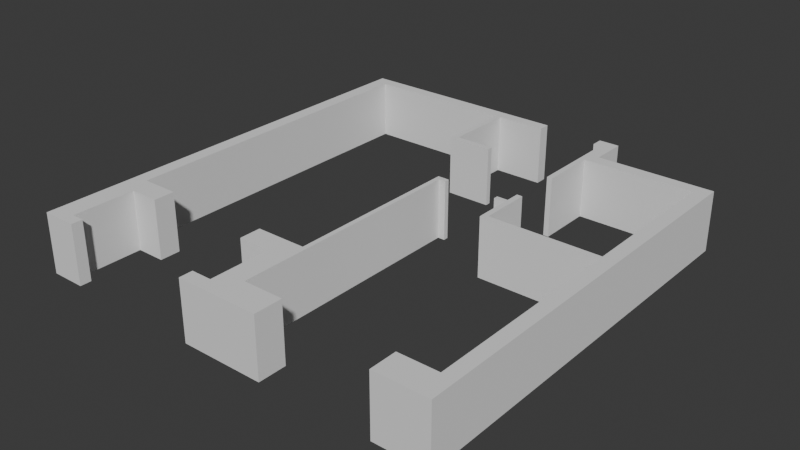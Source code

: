 # Source: shemakv.blend  (saved by Blender 4.2.66; exported with 4.5.12 LTS)
import bpy
from mathutils import Matrix  # noqa: F401  (used for matrix-valued properties, if any)

bpy.ops.wm.read_factory_settings(use_empty=True)
scene = bpy.context.scene
scene.name = 'Scene'

# ---- collections
col_collection = bpy.data.collections.new('Collection'); scene.collection.children.link(col_collection)

# ---- world
world_world = bpy.data.worlds.new('World'); scene.world = world_world
world_world.use_nodes = True; world_world.node_tree.nodes.clear()
_N = world_world.node_tree.nodes; _L = world_world.node_tree.links
n0 = _N.new('ShaderNodeOutputWorld'); n0.name = 'World Output'; n0.location = (300, 300)
n1 = _N.new('ShaderNodeBackground'); n1.name = 'Background'; n1.location = (10, 300)
n1.inputs[0].default_value = (0.05088, 0.05088, 0.05088, 1.0)
_L.new(n1.outputs[0], n0.inputs[0])
n0.is_active_output = True
world_world.color = (0.05088, 0.05088, 0.05088)
world_world.sun_shadow_jitter_overblur = 0.0

# ---- meshes
me_cube_001 = bpy.data.meshes.new('Cube.001')
me_cube_001.from_pydata([(-1.0, -6.181, -1.0), (-1.0, -6.181, 1.0), (1.0, -6.181, -1.0), (1.0, -6.181, 1.0), (-1.0, 5.689, -1.0), (-1.0, 5.689, 1.0), (1.0, 5.689, -1.0), (1.0, 5.689, 1.0), (-1.0, -5.877, -1.0), (1.0, -5.877, -1.0), (1.0, -5.877, 1.0), (-1.0, -5.877, 1.0), (3.942, -6.181, -1.0), (3.942, -6.181, 1.0), (3.942, -5.877, -1.0), (3.942, -5.877, 1.0), (-1.0, -4.173, -1.0), (1.0, -4.173, -1.0), (1.0, -4.173, 1.0), (-1.0, -4.173, 1.0), (-1.0, -3.602, -1.0), (1.0, -3.602, -1.0), (1.0, -3.602, 1.0), (-1.0, -3.602, 1.0), (6.32, -4.173, -1.0), (6.32, -4.173, 1.0), (6.32, -3.602, -1.0), (6.32, -3.602, 1.0), (2.127, -5.877, -1.0), (2.127, -5.877, 1.0), (2.127, -4.173, -1.0), (2.127, -4.173, 1.0), (-1.0, 5.37, -1.0), (1.0, 5.37, -1.0), (1.0, 5.37, 1.0), (-1.0, 5.37, 1.0), (28.2, 5.689, -1.0), (30.2, 5.689, -1.0), (30.2, 5.689, 1.0), (30.2, 5.37, -1.0), (30.2, 5.37, 1.0), (22.35, 5.689, 1.0), (22.35, 5.37, -1.0), (22.35, 5.37, 1.0), (23.09, 5.689, 1.0), (23.09, 5.37, -1.0), (23.09, 5.37, 1.0), (22.35, 3.313, -1.0), (22.35, 3.313, 1.0), (23.09, 3.313, -1.0), (23.09, 3.313, 1.0), (22.35, 3.46, -1.0), (22.35, 3.46, 1.0), (23.09, 3.46, 1.0), (23.09, 3.46, -1.0), (28.78, 3.313, -1.0), (28.78, 3.313, 1.0), (28.78, 3.46, 1.0), (28.78, 3.46, -1.0)], [], [(8, 9, 2, 0), (6, 7, 41, 44, 38, 37), (2, 3, 1, 0), (8, 0, 1, 11), (4, 5, 7, 6), (34, 7, 5, 35), (3, 10, 11, 1), (16, 8, 11, 19), (3, 2, 12, 13), (16, 17, 9, 8), (12, 14, 15, 13), (2, 9, 14, 12), (9, 10, 15, 14), (10, 3, 13, 15), (20, 21, 17, 16), (20, 16, 19, 23), (10, 18, 19, 11), (17, 18, 31, 30), (32, 20, 23, 35), (32, 33, 21, 20), (18, 22, 23, 19), (17, 21, 26, 24), (24, 26, 27, 25), (18, 17, 24, 25), (22, 18, 25, 27), (21, 22, 27, 26), (28, 30, 31, 29), (10, 9, 28, 29), (9, 17, 30, 28), (18, 10, 29, 31), (4, 6, 33, 32), (4, 32, 35, 5), (22, 34, 35, 23), (21, 33, 34, 22), (39, 37, 38, 40), (6, 4, 36, 37), (33, 6, 37, 39, 45, 42), (46, 45, 39, 40), (44, 46, 40, 38), (7, 34, 43, 41), (34, 33, 42, 43), (41, 43, 46, 44), (52, 51, 47, 48), (48, 47, 49, 50), (53, 52, 48, 50), (53, 50, 56, 57), (51, 54, 49, 47), (42, 45, 54, 51), (45, 46, 53, 54), (46, 43, 52, 53), (43, 42, 51, 52), (58, 57, 56, 55), (54, 53, 57, 58), (49, 54, 58, 55), (50, 49, 55, 56)])
_uv = me_cube_001.uv_layers.new(name='UVMap')
_uv.uv.foreach_set('vector', [0.375, 0.9808, 0.375, 0.7436, 0.375, 0.75, 0.375, 1.0, 0.375, 0.5, 0.625, 0.5, 0.625, 0.5, 0.625, 0.5, 0.625, 0.5, 0.375, 0.5, 0.375, 0.75, 0.625, 0.75, 0.625, 1.0, 0.375, 1.0, 0.375, 0.9808, 0.375, 1.0, 0.625, 1.0, 0.625, 0.9808, 0.375, 0.25, 0.625, 0.25, 0.625, 0.5, 0.375, 0.5, 0.625, 0.5067, 0.625, 0.5, 0.625, 0.25, 0.625, 0.2702, 0.625, 0.75, 0.625, 0.7436, 0.625, 0.9808, 0.625, 1.0, 0.375, 0.8731, 0.375, 0.9808, 0.625, 0.9808, 0.625, 0.8731, 0.625, 0.75, 0.375, 0.75, 0.375, 0.75, 0.625, 0.75, 0.375, 0.8731, 0.375, 0.7077, 0.375, 0.7436, 0.375, 0.9808, 0.375, 0.75, 0.375, 0.7436, 0.625, 0.7436, 0.625, 0.75, 0.375, 0.75, 0.375, 0.7436, 0.375, 0.7436, 0.375, 0.75, 0.375, 0.7436, 0.625, 0.7436, 0.625, 0.7436, 0.375, 0.7436, 0.625, 0.7436, 0.625, 0.75, 0.625, 0.75, 0.625, 0.7436, 0.375, 0.837, 0.375, 0.6957, 0.375, 0.7077, 0.375, 0.8731, 0.375, 0.837, 0.375, 0.8731, 0.625, 0.8731, 0.625, 0.837, 0.625, 0.7436, 0.625, 0.7077, 0.625, 0.8731, 0.625, 0.9808, 0.375, 0.7077, 0.625, 0.7077, 0.625, 0.7077, 0.375, 0.7077, 0.375, 0.2702, 0.375, 0.837, 0.625, 0.837, 0.625, 0.2702, 0.375, 0.2702, 0.375, 0.5067, 0.375, 0.6957, 0.375, 0.837, 0.625, 0.7077, 0.625, 0.6957, 0.625, 0.837, 0.625, 0.8731, 0.375, 0.7077, 0.375, 0.6957, 0.375, 0.6957, 0.375, 0.7077, 0.375, 0.7077, 0.375, 0.6957, 0.625, 0.6957, 0.625, 0.7077, 0.625, 0.7077, 0.375, 0.7077, 0.375, 0.7077, 0.625, 0.7077, 0.625, 0.6957, 0.625, 0.7077, 0.625, 0.7077, 0.625, 0.6957, 0.375, 0.6957, 0.625, 0.6957, 0.625, 0.6957, 0.375, 0.6957, 0.375, 0.7436, 0.375, 0.7077, 0.625, 0.7077, 0.625, 0.7436, 0.625, 0.7436, 0.375, 0.7436, 0.375, 0.7436, 0.625, 0.7436, 0.375, 0.7436, 0.375, 0.7077, 0.375, 0.7077, 0.375, 0.7436, 0.625, 0.7077, 0.625, 0.7436, 0.625, 0.7436, 0.625, 0.7077, 0.375, 0.25, 0.375, 0.5, 0.375, 0.5067, 0.375, 0.2702, 0.375, 0.25, 0.375, 0.2702, 0.625, 0.2702, 0.625, 0.25, 0.625, 0.6957, 0.625, 0.5067, 0.625, 0.2702, 0.625, 0.837, 0.375, 0.6957, 0.375, 0.5067, 0.625, 0.5067, 0.625, 0.6957, 0.375, 0.5067, 0.375, 0.5, 0.625, 0.5, 0.625, 0.5067, 0.375, 0.5, 0.375, 0.25, 0.375, 0.25, 0.375, 0.5, 0.375, 0.5067, 0.375, 0.5, 0.375, 0.5, 0.375, 0.5067, 0.375, 0.5067, 0.375, 0.5067, 0.625, 0.5067, 0.375, 0.5067, 0.375, 0.5067, 0.625, 0.5067, 0.625, 0.5, 0.625, 0.5067, 0.625, 0.5067, 0.625, 0.5, 0.625, 0.5, 0.625, 0.5067, 0.625, 0.5067, 0.625, 0.5, 0.625, 0.5067, 0.375, 0.5067, 0.375, 0.5067, 0.625, 0.5067, 0.625, 0.5, 0.625, 0.5067, 0.625, 0.5067, 0.625, 0.5, 0.625, 0.5067, 0.375, 0.5067, 0.375, 0.5067, 0.625, 0.5067, 0.625, 0.5067, 0.375, 0.5067, 0.375, 0.5067, 0.625, 0.5067, 0.625, 0.5067, 0.625, 0.5067, 0.625, 0.5067, 0.625, 0.5067, 0.625, 0.5067, 0.625, 0.5067, 0.625, 0.5067, 0.625, 0.5067, 0.375, 0.5067, 0.375, 0.5067, 0.375, 0.5067, 0.375, 0.5067, 0.375, 0.5067, 0.375, 0.5067, 0.375, 0.5067, 0.375, 0.5067, 0.375, 0.5067, 0.625, 0.5067, 0.625, 0.5067, 0.375, 0.5067, 0.625, 0.5067, 0.625, 0.5067, 0.625, 0.5067, 0.625, 0.5067, 0.625, 0.5067, 0.375, 0.5067, 0.375, 0.5067, 0.625, 0.5067, 0.375, 0.5067, 0.625, 0.5067, 0.625, 0.5067, 0.375, 0.5067, 0.375, 0.5067, 0.625, 0.5067, 0.625, 0.5067, 0.375, 0.5067, 0.375, 0.5067, 0.375, 0.5067, 0.375, 0.5067, 0.375, 0.5067, 0.625, 0.5067, 0.375, 0.5067, 0.375, 0.5067, 0.625, 0.5067])
me_cube_001.update()
me_cube_002 = bpy.data.meshes.new('Cube.002')
me_cube_002.from_pydata([(-1.0, -6.181, -1.0), (-1.0, -6.181, 1.0), (1.0, -6.181, -1.0), (1.0, -6.181, 1.0), (-1.0, 4.691, -1.0), (-1.0, 4.691, 1.0), (1.0, 4.691, -1.0), (1.0, 4.691, 1.0), (-1.0, -5.44, -1.0), (1.0, -5.44, -1.0), (1.0, -5.44, 1.0), (-1.0, -5.44, 1.0), (-6.523, -6.181, -1.0), (-6.523, -6.181, 1.0), (-6.523, -5.44, -1.0), (-6.523, -5.44, 1.0), (-1.0, 0.164, -1.0), (1.0, 0.164, -1.0), (1.0, 0.164, 1.0), (-1.0, 0.164, 1.0), (-1.0, 0.04147, -1.0), (1.0, 0.04147, -1.0), (1.0, 0.04147, 1.0), (-1.0, 0.04147, 1.0), (-17.54, 0.164, -1.0), (-17.54, 0.164, 1.0), (-17.54, 0.04147, -1.0), (-17.54, 0.04147, 1.0), (-16.75, 0.04147, 1.0), (-16.75, 0.04147, -1.0), (-16.75, 0.164, -1.0), (-16.75, 0.164, 1.0), (-17.54, 1.534, -1.0), (-17.54, 1.534, 1.0), (-16.75, 1.534, -1.0), (-16.75, 1.534, 1.0), (-17.54, 1.15, -1.0), (-16.75, 1.15, -1.0), (-17.54, 1.15, 1.0), (-16.75, 1.15, 1.0), (-16.75, 1.023, -1.0), (-16.75, 1.023, 1.0), (-17.54, 1.023, -1.0), (-17.54, 1.023, 1.0), (-19.13, 1.15, -1.0), (-19.13, 1.15, 1.0), (-19.13, 1.023, -1.0), (-19.13, 1.023, 1.0), (-1.0, 4.344, -1.0), (1.0, 4.344, -1.0), (1.0, 4.344, 1.0), (-1.0, 4.344, 1.0), (-17.55, 4.691, -1.0), (-17.55, 4.691, 1.0), (-17.55, 4.344, -1.0), (-17.55, 4.344, 1.0), (-15.67, 4.344, 1.0), (-15.67, 4.344, -1.0), (-15.67, 4.691, -1.0), (-15.67, 4.691, 1.0), (-17.55, 5.677, -1.0), (-17.55, 5.677, 1.0), (-15.67, 5.677, -1.0), (-15.67, 5.677, 1.0), (-15.67, 5.36, 1.0), (-17.55, 5.36, 1.0), (-15.67, 5.36, -1.0), (-17.55, 5.36, -1.0), (-18.58, 5.677, -1.0), (-18.58, 5.677, 1.0), (-18.58, 5.36, 1.0), (-18.58, 5.36, -1.0), (-16.79, 4.344, 1.0), (-16.79, 4.691, -1.0), (-16.79, 4.344, -1.0), (-16.79, 4.691, 1.0), (-16.79, 5.677, -1.0), (-16.79, 5.677, 1.0), (-16.79, 5.36, -1.0), (-16.79, 5.36, 1.0), (-17.55, 2.839, -1.0), (-17.55, 2.839, 1.0), (-16.79, 2.839, 1.0), (-16.79, 2.839, -1.0), (-1.0, -6.181, 5.96e-08), (1.0, -6.181, 5.96e-08), (-1.0, 4.691, 0.0), (1.0, 4.691, 0.0), (-1.0, -5.44, 5.96e-08), (1.0, -5.44, 5.96e-08), (-6.523, -6.181, 5.96e-08), (-6.523, -5.44, 5.96e-08), (-1.0, 0.164, 5.96e-08), (1.0, 0.164, 5.96e-08), (1.0, 0.04147, 5.96e-08), (-1.0, 0.04147, 5.96e-08), (-17.54, 0.164, 5.96e-08), (-17.54, 0.04147, 5.96e-08), (-16.75, 0.164, 5.96e-08), (-16.75, 0.04147, 0.0), (-17.54, 1.534, 5.96e-08), (-16.75, 1.534, 5.96e-08), (-16.75, 1.15, 5.96e-08), (-17.54, 1.15, 0.0), (-17.54, 1.023, 0.0), (-16.75, 1.023, 5.96e-08), (-19.13, 1.15, 0.0), (-19.13, 1.023, 0.0), (-1.0, 4.344, 0.0), (1.0, 4.344, 0.0), (-17.55, 4.691, 0.0), (-17.55, 4.344, 0.0), (-15.67, 4.691, 0.0), (-15.67, 4.344, 0.0), (-17.55, 5.677, 0.0), (-15.67, 5.677, 0.0), (-17.55, 5.36, 0.0), (-15.67, 5.36, 0.0), (-18.58, 5.677, 0.0), (-18.58, 5.36, 0.0), (-16.79, 5.677, 0.0), (-16.79, 4.344, 0.0), (-17.55, 2.839, 0.0), (-16.79, 2.839, 0.0), (-1.0, -6.181, 0.5), (-1.0, -5.44, 0.5), (1.0, -5.44, 0.5), (-6.523, -6.181, 0.5), (-6.523, -5.44, 0.5), (-1.0, 0.164, 0.5), (1.0, 0.164, 0.5), (1.0, 0.04147, 0.5), (-1.0, 0.04147, 0.5), (-17.54, 0.164, 0.5), (-17.54, 0.04147, 0.5), (-16.75, 0.164, 0.5), (-17.54, 1.534, 0.5), (-16.75, 1.534, 0.5), (-16.75, 1.15, 0.5), (-16.75, 1.023, 0.5), (-1.0, 4.344, 0.5), (1.0, 4.344, 0.5), (-17.55, 4.344, 0.5), (-15.67, 4.691, 0.5), (-15.67, 5.677, 0.5), (-15.67, 5.36, 0.5), (-16.79, 5.677, 0.5), (-17.55, 2.839, 0.5), (1.0, -6.181, 0.5), (-1.0, 4.691, 0.5), (1.0, 4.691, 0.5), (-16.75, 0.04147, 0.5), (-17.54, 1.15, 0.5), (-17.54, 1.023, 0.5), (-19.13, 1.15, 0.5), (-19.13, 1.023, 0.5), (-17.55, 4.691, 0.5), (-15.67, 4.344, 0.5), (-17.55, 5.677, 0.5), (-17.55, 5.36, 0.5), (-18.58, 5.677, 0.5), (-18.58, 5.36, 0.5), (-16.79, 4.344, 0.5), (-16.79, 2.839, 0.5), (1.0, -6.181, -0.5), (-1.0, 4.691, -0.5), (1.0, 4.691, -0.5), (-16.75, 0.04147, -0.5), (-17.54, 1.15, -0.5), (-17.54, 1.023, -0.5), (-19.13, 1.15, -0.5), (-19.13, 1.023, -0.5), (-17.55, 4.691, -0.5), (-15.67, 4.344, -0.5), (-17.55, 5.677, -0.5), (-17.55, 5.36, -0.5), (-18.58, 5.677, -0.5), (-18.58, 5.36, -0.5), (-16.79, 4.344, -0.5), (-16.79, 2.839, -0.5), (-1.0, -6.181, -0.5), (-1.0, -5.44, -0.5), (1.0, -5.44, -0.5), (-6.523, -6.181, -0.5), (-6.523, -5.44, -0.5), (-1.0, 0.164, -0.5), (1.0, 0.164, -0.5), (1.0, 0.04147, -0.5), (-1.0, 0.04147, -0.5), (-17.54, 0.164, -0.5), (-17.54, 0.04147, -0.5), (-16.75, 0.164, -0.5), (-17.54, 1.534, -0.5), (-16.75, 1.534, -0.5), (-16.75, 1.15, -0.5), (-16.75, 1.023, -0.5), (-1.0, 4.344, -0.5), (1.0, 4.344, -0.5), (-17.55, 4.344, -0.5), (-15.67, 4.691, -0.5), (-15.67, 5.677, -0.5), (-15.67, 5.36, -0.5), (-16.79, 5.677, -0.5), (-17.55, 2.839, -0.5)], [], [(8, 9, 2, 0), (141, 150, 7, 50), (148, 3, 1, 124), (181, 8, 14, 184), (149, 5, 7, 150), (50, 7, 5, 51), (3, 10, 11, 1), (132, 125, 11, 23), (148, 126, 10, 3), (20, 21, 9, 8), (128, 127, 13, 15), (1, 11, 15, 13), (124, 1, 13, 127), (8, 0, 12, 14), (48, 49, 17, 16), (140, 129, 19, 51), (22, 18, 19, 23), (131, 130, 18, 22), (126, 131, 22, 10), (10, 22, 23, 11), (16, 17, 21, 20), (151, 28, 27, 134), (133, 134, 27, 25), (30, 29, 26, 24), (37, 36, 32, 34), (28, 31, 25, 27), (23, 19, 31, 28), (185, 16, 30, 191), (16, 20, 29, 30), (132, 23, 28, 151), (193, 34, 32, 192), (152, 38, 33, 136), (194, 37, 34, 193), (38, 39, 35, 33), (43, 41, 39, 38), (195, 40, 37, 194), (168, 36, 44, 170), (40, 42, 36, 37), (30, 24, 42, 40), (133, 25, 43, 153), (191, 30, 40, 195), (25, 31, 41, 43), (155, 47, 45, 154), (43, 38, 45, 47), (153, 43, 47, 155), (36, 42, 46, 44), (162, 72, 82, 163), (4, 6, 49, 48), (18, 50, 51, 19), (130, 141, 50, 18), (156, 142, 55, 53), (79, 64, 63, 77), (73, 74, 54, 52), (72, 75, 53, 55), (51, 5, 59, 56), (4, 48, 57, 58), (165, 4, 58, 199), (140, 51, 56, 157), (202, 76, 60, 174), (201, 66, 62, 200), (159, 65, 70, 161), (78, 67, 60, 76), (73, 52, 67, 78), (156, 53, 65, 159), (199, 58, 66, 201), (75, 59, 64, 79), (161, 70, 69, 160), (174, 60, 68, 176), (60, 67, 71, 68), (65, 61, 69, 70), (53, 75, 79, 65), (58, 73, 78, 66), (66, 78, 76, 62), (200, 62, 76, 202), (56, 59, 75, 72), (58, 57, 74, 73), (65, 79, 77, 61), (157, 56, 72, 162), (163, 82, 81, 147), (54, 74, 83, 80), (198, 54, 80, 203), (72, 55, 81, 82), (142, 111, 122, 147), (179, 123, 122, 203), (173, 113, 121, 178), (144, 115, 120, 146), (158, 114, 118, 160), (177, 119, 118, 176), (143, 112, 117, 145), (172, 110, 116, 175), (175, 116, 119, 177), (145, 117, 115, 144), (146, 120, 114, 158), (196, 108, 113, 173), (149, 86, 112, 143), (172, 198, 111, 110), (186, 197, 109, 93), (178, 121, 123, 179), (169, 104, 107, 171), (171, 107, 106, 170), (135, 98, 105, 139), (189, 96, 104, 169), (152, 103, 106, 154), (139, 105, 102, 138), (138, 102, 101, 137), (168, 103, 100, 192), (137, 101, 100, 136), (188, 95, 99, 167), (129, 92, 98, 135), (189, 190, 97, 96), (167, 99, 97, 190), (182, 187, 94, 89), (187, 186, 93, 94), (196, 185, 92, 108), (180, 84, 90, 183), (184, 183, 90, 91), (164, 182, 89, 85), (188, 181, 88, 95), (165, 86, 87, 166), (125, 88, 91, 128), (164, 85, 84, 180), (197, 166, 87, 109), (11, 125, 128, 15), (19, 129, 135, 31), (35, 137, 136, 33), (39, 138, 137, 35), (41, 139, 138, 39), (38, 152, 154, 45), (31, 135, 139, 41), (5, 149, 143, 59), (77, 146, 158, 61), (64, 145, 144, 63), (59, 143, 145, 64), (61, 158, 160, 69), (63, 144, 146, 77), (55, 142, 147, 81), (123, 163, 147, 122), (113, 157, 162, 121), (119, 161, 160, 118), (110, 156, 159, 116), (116, 159, 161, 119), (108, 140, 157, 113), (110, 111, 142, 156), (93, 109, 141, 130), (121, 162, 163, 123), (104, 153, 155, 107), (107, 155, 154, 106), (96, 133, 153, 104), (103, 152, 136, 100), (95, 132, 151, 99), (96, 97, 134, 133), (99, 151, 134, 97), (89, 94, 131, 126), (94, 93, 130, 131), (108, 92, 129, 140), (84, 124, 127, 90), (91, 90, 127, 128), (85, 89, 126, 148), (95, 88, 125, 132), (86, 149, 150, 87), (85, 148, 124, 84), (109, 87, 150, 141), (49, 6, 166, 197), (2, 164, 180, 0), (4, 165, 166, 6), (20, 8, 181, 188), (2, 9, 182, 164), (14, 12, 183, 184), (0, 180, 183, 12), (48, 16, 185, 196), (21, 17, 186, 187), (9, 21, 187, 182), (29, 167, 190, 26), (24, 26, 190, 189), (20, 188, 167, 29), (36, 168, 192, 32), (24, 189, 169, 42), (46, 171, 170, 44), (42, 169, 171, 46), (74, 178, 179, 83), (17, 49, 197, 186), (52, 54, 198, 172), (48, 196, 173, 57), (67, 175, 177, 71), (52, 172, 175, 67), (71, 177, 176, 68), (57, 173, 178, 74), (83, 179, 203, 80), (111, 198, 203, 122), (115, 200, 202, 120), (114, 174, 176, 118), (112, 199, 201, 117), (117, 201, 200, 115), (120, 202, 174, 114), (86, 165, 199, 112), (98, 191, 195, 105), (103, 168, 170, 106), (105, 195, 194, 102), (102, 194, 193, 101), (101, 193, 192, 100), (92, 185, 191, 98), (88, 181, 184, 91)])
_uv = me_cube_002.uv_layers.new(name='UVMap')
_uv.uv.foreach_set('vector', [0.375, 0.9532, 0.375, 0.7344, 0.375, 0.75, 0.375, 1.0, 0.5625, 0.508, 0.5625, 0.5, 0.625, 0.5, 0.625, 0.508, 0.5625, 0.75, 0.625, 0.75, 0.625, 1.0, 0.5625, 1.0, 0.4375, 0.9532, 0.375, 0.9532, 0.375, 0.9532, 0.4375, 0.9532, 0.5625, 0.25, 0.625, 0.25, 0.625, 0.5, 0.5625, 0.5, 0.625, 0.508, 0.625, 0.5, 0.625, 0.25, 0.625, 0.2741, 0.625, 0.75, 0.625, 0.7344, 0.625, 0.9532, 0.625, 1.0, 0.5625, 0.5727, 0.5625, 0.9532, 0.625, 0.9532, 0.625, 0.5727, 0.5625, 0.75, 0.5625, 0.7344, 0.625, 0.7344, 0.625, 0.75, 0.375, 0.5727, 0.375, 0.6076, 0.375, 0.7344, 0.375, 0.9532, 0.5625, 0.9532, 0.5625, 1.0, 0.625, 1.0, 0.625, 0.9532, 0.625, 1.0, 0.625, 0.9532, 0.625, 0.9532, 0.625, 1.0, 0.5625, 1.0, 0.625, 1.0, 0.625, 1.0, 0.5625, 1.0, 0.375, 0.9532, 0.375, 1.0, 0.375, 1.0, 0.375, 0.9532, 0.375, 0.2741, 0.375, 0.508, 0.375, 0.6047, 0.375, 0.5642, 0.5625, 0.2741, 0.5625, 0.5642, 0.625, 0.5642, 0.625, 0.2741, 0.625, 0.6076, 0.625, 0.6047, 0.625, 0.5642, 0.625, 0.5727, 0.5625, 0.6076, 0.5625, 0.6047, 0.625, 0.6047, 0.625, 0.6076, 0.5625, 0.7344, 0.5625, 0.6076, 0.625, 0.6076, 0.625, 0.7344, 0.625, 0.7344, 0.625, 0.6076, 0.625, 0.5727, 0.625, 0.9532, 0.375, 0.5642, 0.375, 0.6047, 0.375, 0.6076, 0.375, 0.5727, 0.5625, 0.5727, 0.625, 0.5727, 0.625, 0.5727, 0.5625, 0.5727, 0.5625, 0.5642, 0.5625, 0.5727, 0.625, 0.5727, 0.625, 0.5642, 0.375, 0.5642, 0.375, 0.5727, 0.375, 0.5727, 0.375, 0.5642, 0.375, 0.5642, 0.375, 0.5642, 0.375, 0.5642, 0.375, 0.5642, 0.625, 0.5727, 0.625, 0.5642, 0.625, 0.5642, 0.625, 0.5727, 0.625, 0.5727, 0.625, 0.5642, 0.625, 0.5642, 0.625, 0.5727, 0.4375, 0.5642, 0.375, 0.5642, 0.375, 0.5642, 0.4375, 0.5642, 0.375, 0.5642, 0.375, 0.5727, 0.375, 0.5727, 0.375, 0.5642, 0.5625, 0.5727, 0.625, 0.5727, 0.625, 0.5727, 0.5625, 0.5727, 0.4375, 0.5642, 0.375, 0.5642, 0.375, 0.5642, 0.4375, 0.5642, 0.5625, 0.5642, 0.625, 0.5642, 0.625, 0.5642, 0.5625, 0.5642, 0.4375, 0.5642, 0.375, 0.5642, 0.375, 0.5642, 0.4375, 0.5642, 0.625, 0.5642, 0.625, 0.5642, 0.625, 0.5642, 0.625, 0.5642, 0.625, 0.5642, 0.625, 0.5642, 0.625, 0.5642, 0.625, 0.5642, 0.4375, 0.5642, 0.375, 0.5642, 0.375, 0.5642, 0.4375, 0.5642, 0.4375, 0.5642, 0.375, 0.5642, 0.375, 0.5642, 0.4375, 0.5642, 0.375, 0.5642, 0.375, 0.5642, 0.375, 0.5642, 0.375, 0.5642, 0.375, 0.5642, 0.375, 0.5642, 0.375, 0.5642, 0.375, 0.5642, 0.5625, 0.5642, 0.625, 0.5642, 0.625, 0.5642, 0.5625, 0.5642, 0.4375, 0.5642, 0.375, 0.5642, 0.375, 0.5642, 0.4375, 0.5642, 0.625, 0.5642, 0.625, 0.5642, 0.625, 0.5642, 0.625, 0.5642, 0.5625, 0.5642, 0.625, 0.5642, 0.625, 0.5642, 0.5625, 0.5642, 0.625, 0.5642, 0.625, 0.5642, 0.625, 0.5642, 0.625, 0.5642, 0.5625, 0.5642, 0.625, 0.5642, 0.625, 0.5642, 0.5625, 0.5642, 0.375, 0.5642, 0.375, 0.5642, 0.375, 0.5642, 0.375, 0.5642, 0.5625, 0.2741, 0.625, 0.2741, 0.625, 0.2741, 0.5625, 0.2741, 0.375, 0.25, 0.375, 0.5, 0.375, 0.508, 0.375, 0.2741, 0.625, 0.6047, 0.625, 0.508, 0.625, 0.2741, 0.625, 0.5642, 0.5625, 0.6047, 0.5625, 0.508, 0.625, 0.508, 0.625, 0.6047, 0.5625, 0.25, 0.5625, 0.2741, 0.625, 0.2741, 0.625, 0.25, 0.625, 0.25, 0.625, 0.25, 0.625, 0.25, 0.625, 0.25, 0.375, 0.25, 0.375, 0.2741, 0.375, 0.2741, 0.375, 0.25, 0.625, 0.2741, 0.625, 0.25, 0.625, 0.25, 0.625, 0.2741, 0.625, 0.2741, 0.625, 0.25, 0.625, 0.25, 0.625, 0.2741, 0.375, 0.25, 0.375, 0.2741, 0.375, 0.2741, 0.375, 0.25, 0.4375, 0.25, 0.375, 0.25, 0.375, 0.25, 0.4375, 0.25, 0.5625, 0.2741, 0.625, 0.2741, 0.625, 0.2741, 0.5625, 0.2741, 0.4375, 0.25, 0.375, 0.25, 0.375, 0.25, 0.4375, 0.25, 0.4375, 0.25, 0.375, 0.25, 0.375, 0.25, 0.4375, 0.25, 0.5625, 0.25, 0.625, 0.25, 0.625, 0.25, 0.5625, 0.25, 0.375, 0.25, 0.375, 0.25, 0.375, 0.25, 0.375, 0.25, 0.375, 0.25, 0.375, 0.25, 0.375, 0.25, 0.375, 0.25, 0.5625, 0.25, 0.625, 0.25, 0.625, 0.25, 0.5625, 0.25, 0.4375, 0.25, 0.375, 0.25, 0.375, 0.25, 0.4375, 0.25, 0.625, 0.25, 0.625, 0.25, 0.625, 0.25, 0.625, 0.25, 0.5625, 0.25, 0.625, 0.25, 0.625, 0.25, 0.5625, 0.25, 0.4375, 0.25, 0.375, 0.25, 0.375, 0.25, 0.4375, 0.25, 0.375, 0.25, 0.375, 0.25, 0.375, 0.25, 0.375, 0.25, 0.625, 0.25, 0.625, 0.25, 0.625, 0.25, 0.625, 0.25, 0.625, 0.25, 0.625, 0.25, 0.625, 0.25, 0.625, 0.25, 0.375, 0.25, 0.375, 0.25, 0.375, 0.25, 0.375, 0.25, 0.375, 0.25, 0.375, 0.25, 0.375, 0.25, 0.375, 0.25, 0.4375, 0.25, 0.375, 0.25, 0.375, 0.25, 0.4375, 0.25, 0.625, 0.2741, 0.625, 0.25, 0.625, 0.25, 0.625, 0.2741, 0.375, 0.25, 0.375, 0.2741, 0.375, 0.2741, 0.375, 0.25, 0.625, 0.25, 0.625, 0.25, 0.625, 0.25, 0.625, 0.25, 0.5625, 0.2741, 0.625, 0.2741, 0.625, 0.2741, 0.5625, 0.2741, 0.5625, 0.2741, 0.625, 0.2741, 0.625, 0.2741, 0.5625, 0.2741, 0.375, 0.2741, 0.375, 0.2741, 0.375, 0.2741, 0.375, 0.2741, 0.4375, 0.2741, 0.375, 0.2741, 0.375, 0.2741, 0.4375, 0.2741, 0.625, 0.2741, 0.625, 0.2741, 0.625, 0.2741, 0.625, 0.2741, 0.5625, 0.2741, 0.5, 0.2741, 0.5, 0.2741, 0.5625, 0.2741, 0.4375, 0.2741, 0.5, 0.2741, 0.5, 0.2741, 0.4375, 0.2741, 0.4375, 0.2741, 0.5, 0.2741, 0.5, 0.2741, 0.4375, 0.2741, 0.5625, 0.25, 0.5, 0.25, 0.5, 0.25, 0.5625, 0.25, 0.5625, 0.25, 0.5, 0.25, 0.5, 0.25, 0.5625, 0.25, 0.4375, 0.25, 0.5, 0.25, 0.5, 0.25, 0.4375, 0.25, 0.5625, 0.25, 0.5, 0.25, 0.5, 0.25, 0.5625, 0.25, 0.4375, 0.25, 0.5, 0.25, 0.5, 0.25, 0.4375, 0.25, 0.4375, 0.25, 0.5, 0.25, 0.5, 0.25, 0.4375, 0.25, 0.5625, 0.25, 0.5, 0.25, 0.5, 0.25, 0.5625, 0.25, 0.5625, 0.25, 0.5, 0.25, 0.5, 0.25, 0.5625, 0.25, 0.4375, 0.2741, 0.5, 0.2741, 0.5, 0.2741, 0.4375, 0.2741, 0.5625, 0.25, 0.5, 0.25, 0.5, 0.25, 0.5625, 0.25, 0.4375, 0.25, 0.4375, 0.2741, 0.5, 0.2741, 0.5, 0.25, 0.4375, 0.6047, 0.4375, 0.508, 0.5, 0.508, 0.5, 0.6047, 0.4375, 0.2741, 0.5, 0.2741, 0.5, 0.2741, 0.4375, 0.2741, 0.4375, 0.5642, 0.5, 0.5642, 0.5, 0.5642, 0.4375, 0.5642, 0.4375, 0.5642, 0.5, 0.5642, 0.5, 0.5642, 0.4375, 0.5642, 0.5625, 0.5642, 0.5, 0.5642, 0.5, 0.5642, 0.5625, 0.5642, 0.4375, 0.5642, 0.5, 0.5642, 0.5, 0.5642, 0.4375, 0.5642, 0.5625, 0.5642, 0.5, 0.5642, 0.5, 0.5642, 0.5625, 0.5642, 0.5625, 0.5642, 0.5, 0.5642, 0.5, 0.5642, 0.5625, 0.5642, 0.5625, 0.5642, 0.5, 0.5642, 0.5, 0.5642, 0.5625, 0.5642, 0.4375, 0.5642, 0.5, 0.5642, 0.5, 0.5642, 0.4375, 0.5642, 0.5625, 0.5642, 0.5, 0.5642, 0.5, 0.5642, 0.5625, 0.5642, 0.4375, 0.5727, 0.5, 0.5727, 0.5, 0.5727, 0.4375, 0.5727, 0.5625, 0.5642, 0.5, 0.5642, 0.5, 0.5642, 0.5625, 0.5642, 0.4375, 0.5642, 0.4375, 0.5727, 0.5, 0.5727, 0.5, 0.5642, 0.4375, 0.5727, 0.5, 0.5727, 0.5, 0.5727, 0.4375, 0.5727, 0.4375, 0.7344, 0.4375, 0.6076, 0.5, 0.6076, 0.5, 0.7344, 0.4375, 0.6076, 0.4375, 0.6047, 0.5, 0.6047, 0.5, 0.6076, 0.4375, 0.2741, 0.4375, 0.5642, 0.5, 0.5642, 0.5, 0.2741, 0.4375, 1.0, 0.5, 1.0, 0.5, 1.0, 0.4375, 1.0, 0.4375, 0.9532, 0.4375, 1.0, 0.5, 1.0, 0.5, 0.9532, 0.4375, 0.75, 0.4375, 0.7344, 0.5, 0.7344, 0.5, 0.75, 0.4375, 0.5727, 0.4375, 0.9532, 0.5, 0.9532, 0.5, 0.5727, 0.4375, 0.25, 0.5, 0.25, 0.5, 0.5, 0.4375, 0.5, 0.5625, 0.9532, 0.5, 0.9532, 0.5, 0.9532, 0.5625, 0.9532, 0.4375, 0.75, 0.5, 0.75, 0.5, 1.0, 0.4375, 1.0, 0.4375, 0.508, 0.4375, 0.5, 0.5, 0.5, 0.5, 0.508, 0.625, 0.9532, 0.5625, 0.9532, 0.5625, 0.9532, 0.625, 0.9532, 0.625, 0.5642, 0.5625, 0.5642, 0.5625, 0.5642, 0.625, 0.5642, 0.625, 0.5642, 0.5625, 0.5642, 0.5625, 0.5642, 0.625, 0.5642, 0.625, 0.5642, 0.5625, 0.5642, 0.5625, 0.5642, 0.625, 0.5642, 0.625, 0.5642, 0.5625, 0.5642, 0.5625, 0.5642, 0.625, 0.5642, 0.625, 0.5642, 0.5625, 0.5642, 0.5625, 0.5642, 0.625, 0.5642, 0.625, 0.5642, 0.5625, 0.5642, 0.5625, 0.5642, 0.625, 0.5642, 0.625, 0.25, 0.5625, 0.25, 0.5625, 0.25, 0.625, 0.25, 0.625, 0.25, 0.5625, 0.25, 0.5625, 0.25, 0.625, 0.25, 0.625, 0.25, 0.5625, 0.25, 0.5625, 0.25, 0.625, 0.25, 0.625, 0.25, 0.5625, 0.25, 0.5625, 0.25, 0.625, 0.25, 0.625, 0.25, 0.5625, 0.25, 0.5625, 0.25, 0.625, 0.25, 0.625, 0.25, 0.5625, 0.25, 0.5625, 0.25, 0.625, 0.25, 0.625, 0.2741, 0.5625, 0.2741, 0.5625, 0.2741, 0.625, 0.2741, 0.5, 0.2741, 0.5625, 0.2741, 0.5625, 0.2741, 0.5, 0.2741, 0.5, 0.2741, 0.5625, 0.2741, 0.5625, 0.2741, 0.5, 0.2741, 0.5, 0.25, 0.5625, 0.25, 0.5625, 0.25, 0.5, 0.25, 0.5, 0.25, 0.5625, 0.25, 0.5625, 0.25, 0.5, 0.25, 0.5, 0.25, 0.5625, 0.25, 0.5625, 0.25, 0.5, 0.25, 0.5, 0.2741, 0.5625, 0.2741, 0.5625, 0.2741, 0.5, 0.2741, 0.5, 0.25, 0.5, 0.2741, 0.5625, 0.2741, 0.5625, 0.25, 0.5, 0.6047, 0.5, 0.508, 0.5625, 0.508, 0.5625, 0.6047, 0.5, 0.2741, 0.5625, 0.2741, 0.5625, 0.2741, 0.5, 0.2741, 0.5, 0.5642, 0.5625, 0.5642, 0.5625, 0.5642, 0.5, 0.5642, 0.5, 0.5642, 0.5625, 0.5642, 0.5625, 0.5642, 0.5, 0.5642, 0.5, 0.5642, 0.5625, 0.5642, 0.5625, 0.5642, 0.5, 0.5642, 0.5, 0.5642, 0.5625, 0.5642, 0.5625, 0.5642, 0.5, 0.5642, 0.5, 0.5727, 0.5625, 0.5727, 0.5625, 0.5727, 0.5, 0.5727, 0.5, 0.5642, 0.5, 0.5727, 0.5625, 0.5727, 0.5625, 0.5642, 0.5, 0.5727, 0.5625, 0.5727, 0.5625, 0.5727, 0.5, 0.5727, 0.5, 0.7344, 0.5, 0.6076, 0.5625, 0.6076, 0.5625, 0.7344, 0.5, 0.6076, 0.5, 0.6047, 0.5625, 0.6047, 0.5625, 0.6076, 0.5, 0.2741, 0.5, 0.5642, 0.5625, 0.5642, 0.5625, 0.2741, 0.5, 1.0, 0.5625, 1.0, 0.5625, 1.0, 0.5, 1.0, 0.5, 0.9532, 0.5, 1.0, 0.5625, 1.0, 0.5625, 0.9532, 0.5, 0.75, 0.5, 0.7344, 0.5625, 0.7344, 0.5625, 0.75, 0.5, 0.5727, 0.5, 0.9532, 0.5625, 0.9532, 0.5625, 0.5727, 0.5, 0.25, 0.5625, 0.25, 0.5625, 0.5, 0.5, 0.5, 0.5, 0.75, 0.5625, 0.75, 0.5625, 1.0, 0.5, 1.0, 0.5, 0.508, 0.5, 0.5, 0.5625, 0.5, 0.5625, 0.508, 0.375, 0.508, 0.375, 0.5, 0.4375, 0.5, 0.4375, 0.508, 0.375, 0.75, 0.4375, 0.75, 0.4375, 1.0, 0.375, 1.0, 0.375, 0.25, 0.4375, 0.25, 0.4375, 0.5, 0.375, 0.5, 0.375, 0.5727, 0.375, 0.9532, 0.4375, 0.9532, 0.4375, 0.5727, 0.375, 0.75, 0.375, 0.7344, 0.4375, 0.7344, 0.4375, 0.75, 0.375, 0.9532, 0.375, 1.0, 0.4375, 1.0, 0.4375, 0.9532, 0.375, 1.0, 0.4375, 1.0, 0.4375, 1.0, 0.375, 1.0, 0.375, 0.2741, 0.375, 0.5642, 0.4375, 0.5642, 0.4375, 0.2741, 0.375, 0.6076, 0.375, 0.6047, 0.4375, 0.6047, 0.4375, 0.6076, 0.375, 0.7344, 0.375, 0.6076, 0.4375, 0.6076, 0.4375, 0.7344, 0.375, 0.5727, 0.4375, 0.5727, 0.4375, 0.5727, 0.375, 0.5727, 0.375, 0.5642, 0.375, 0.5727, 0.4375, 0.5727, 0.4375, 0.5642, 0.375, 0.5727, 0.4375, 0.5727, 0.4375, 0.5727, 0.375, 0.5727, 0.375, 0.5642, 0.4375, 0.5642, 0.4375, 0.5642, 0.375, 0.5642, 0.375, 0.5642, 0.4375, 0.5642, 0.4375, 0.5642, 0.375, 0.5642, 0.375, 0.5642, 0.4375, 0.5642, 0.4375, 0.5642, 0.375, 0.5642, 0.375, 0.5642, 0.4375, 0.5642, 0.4375, 0.5642, 0.375, 0.5642, 0.375, 0.2741, 0.4375, 0.2741, 0.4375, 0.2741, 0.375, 0.2741, 0.375, 0.6047, 0.375, 0.508, 0.4375, 0.508, 0.4375, 0.6047, 0.375, 0.25, 0.375, 0.2741, 0.4375, 0.2741, 0.4375, 0.25, 0.375, 0.2741, 0.4375, 0.2741, 0.4375, 0.2741, 0.375, 0.2741, 0.375, 0.25, 0.4375, 0.25, 0.4375, 0.25, 0.375, 0.25, 0.375, 0.25, 0.4375, 0.25, 0.4375, 0.25, 0.375, 0.25, 0.375, 0.25, 0.4375, 0.25, 0.4375, 0.25, 0.375, 0.25, 0.375, 0.2741, 0.4375, 0.2741, 0.4375, 0.2741, 0.375, 0.2741, 0.375, 0.2741, 0.4375, 0.2741, 0.4375, 0.2741, 0.375, 0.2741, 0.5, 0.2741, 0.4375, 0.2741, 0.4375, 0.2741, 0.5, 0.2741, 0.5, 0.25, 0.4375, 0.25, 0.4375, 0.25, 0.5, 0.25, 0.5, 0.25, 0.4375, 0.25, 0.4375, 0.25, 0.5, 0.25, 0.5, 0.25, 0.4375, 0.25, 0.4375, 0.25, 0.5, 0.25, 0.5, 0.25, 0.4375, 0.25, 0.4375, 0.25, 0.5, 0.25, 0.5, 0.25, 0.4375, 0.25, 0.4375, 0.25, 0.5, 0.25, 0.5, 0.25, 0.4375, 0.25, 0.4375, 0.25, 0.5, 0.25, 0.5, 0.5642, 0.4375, 0.5642, 0.4375, 0.5642, 0.5, 0.5642, 0.5, 0.5642, 0.4375, 0.5642, 0.4375, 0.5642, 0.5, 0.5642, 0.5, 0.5642, 0.4375, 0.5642, 0.4375, 0.5642, 0.5, 0.5642, 0.5, 0.5642, 0.4375, 0.5642, 0.4375, 0.5642, 0.5, 0.5642, 0.5, 0.5642, 0.4375, 0.5642, 0.4375, 0.5642, 0.5, 0.5642, 0.5, 0.5642, 0.4375, 0.5642, 0.4375, 0.5642, 0.5, 0.5642, 0.5, 0.9532, 0.4375, 0.9532, 0.4375, 0.9532, 0.5, 0.9532])
me_cube_002.update()
me_cube_003 = bpy.data.meshes.new('Cube.003')
me_cube_003.from_pydata([(-1.0, -0.6828, -1.0), (-1.0, -0.6828, 1.0), (0.1501, -0.6828, -1.0), (0.1501, 1.0, 1.0), (1.234, -0.6828, -1.0), (1.234, -0.6828, 1.0), (1.234, 1.0, -1.0), (1.234, 1.0, 1.0), (-0.4495, 1.0, -1.0), (-0.4495, 1.0, 1.0), (-0.4495, -0.6828, -1.0), (-0.4495, -0.6828, 1.0), (-1.0, 0.1279, -1.0), (-1.0, 0.1279, 1.0), (1.234, 0.1279, -1.0), (1.234, 0.1279, 1.0), (-0.4495, 0.1279, 1.0), (-0.4495, 0.1279, -1.0), (0.1501, 1.0, -1.0), (0.1501, -0.6828, 1.0), (0.1501, 0.1279, 1.0), (0.1501, 0.1279, -1.0), (0.1501, 5.033, 1.0), (-0.4495, 5.033, -1.0), (-0.4495, 5.033, 1.0), (0.1501, 5.033, -1.0), (-0.4495, 3.755, 1.0), (-0.4495, 3.755, -1.0), (0.1501, 3.755, -1.0), (0.1501, 3.755, 1.0), (-1.318, 5.033, -1.0), (-1.318, 5.033, 1.0), (-1.318, 3.755, 1.0), (-1.318, 3.755, -1.0), (0.02517, -0.6828, -1.0), (0.02517, 1.0, -1.0), (0.02517, 1.0, 1.0), (0.02517, -0.6828, 1.0), (0.02517, 0.1279, -1.0), (0.02517, 0.1279, 1.0), (0.02517, 5.033, -1.0), (0.02517, 5.033, 1.0), (0.02517, 3.755, -1.0), (0.02517, 3.755, 1.0), (0.1501, 15.56, 1.0), (0.1501, 15.56, -1.0), (0.02517, 15.56, -1.0), (0.02517, 15.56, 1.0), (0.02517, 15.27, -1.0), (0.1501, 15.27, -1.0), (0.02517, 15.27, 1.0), (0.1501, 15.27, 1.0), (0.3387, 15.56, 1.0), (0.3387, 15.56, -1.0), (0.3387, 15.27, -1.0), (0.3387, 15.27, 1.0)], [], [(7, 3, 20, 15), (18, 3, 7, 6), (14, 15, 5, 4), (10, 11, 1, 0), (21, 14, 4, 2), (16, 13, 1, 11), (39, 16, 11, 37), (12, 17, 10, 0), (34, 37, 11, 10), (35, 18, 21, 38), (17, 12, 13, 16), (36, 9, 16, 39), (8, 17, 16, 9), (18, 6, 14, 21), (6, 7, 15, 14), (0, 1, 13, 12), (4, 5, 19, 2), (15, 20, 19, 5), (38, 21, 2, 34), (26, 24, 31, 32), (49, 48, 46, 45), (29, 28, 25, 22), (43, 29, 22, 41), (42, 27, 23, 40), (35, 8, 27, 42), (36, 3, 29, 43), (3, 18, 28, 29), (8, 9, 26, 27), (33, 32, 31, 30), (27, 26, 32, 33), (24, 23, 30, 31), (23, 27, 33, 30), (9, 36, 43, 26), (18, 35, 42, 28), (28, 42, 40, 25), (26, 43, 41, 24), (23, 24, 41, 40), (17, 38, 34, 10), (3, 36, 39, 20), (8, 35, 38, 17), (2, 19, 37, 34), (20, 39, 37, 19), (46, 47, 44, 45), (48, 50, 47, 46), (51, 49, 54, 55), (50, 51, 44, 47), (41, 22, 51, 50), (22, 25, 49, 51), (40, 41, 50, 48), (25, 40, 48, 49), (55, 54, 53, 52), (44, 51, 55, 52), (49, 45, 53, 54), (45, 44, 52, 53), (7, 15, 5)])
_uv = me_cube_003.uv_layers.new(name='UVMap')
_uv.uv.foreach_set('vector', [0.625, 0.5, 0.7463, 0.5, 0.7463, 0.6296, 0.625, 0.6296, 0.375, 0.3787, 0.625, 0.3787, 0.625, 0.5, 0.375, 0.5, 0.375, 0.6296, 0.625, 0.6296, 0.625, 0.75, 0.375, 0.75, 0.375, 0.9384, 0.625, 0.9384, 0.625, 1.0, 0.375, 1.0, 0.2537, 0.6296, 0.375, 0.6296, 0.375, 0.75, 0.2537, 0.75, 0.8134, 0.6296, 0.875, 0.6296, 0.875, 0.75, 0.8134, 0.75, 0.7603, 0.6296, 0.8134, 0.6296, 0.8134, 0.75, 0.7603, 0.75, 0.125, 0.6296, 0.1866, 0.6296, 0.1866, 0.75, 0.125, 0.75, 0.375, 0.8853, 0.625, 0.8853, 0.625, 0.9384, 0.375, 0.9384, 0.2397, 0.5, 0.2537, 0.5, 0.2537, 0.6296, 0.2397, 0.6296, 0.1866, 0.6296, 0.125, 0.6296, 0.625, 0.1204, 0.8134, 0.6296, 0.7603, 0.5, 0.8134, 0.5, 0.8134, 0.6296, 0.7603, 0.6296, 0.1866, 0.5, 0.1866, 0.6296, 0.8134, 0.6296, 0.8134, 0.5, 0.2537, 0.5, 0.375, 0.5, 0.375, 0.6296, 0.2537, 0.6296, 0.375, 0.5, 0.625, 0.5, 0.625, 0.6296, 0.375, 0.6296, 0.375, 0.0, 0.625, 0.0, 0.625, 0.1204, 0.375, 0.1204, 0.375, 0.75, 0.625, 0.75, 0.625, 0.8713, 0.375, 0.8713, 0.625, 0.6296, 0.7463, 0.6296, 0.7463, 0.75, 0.625, 0.75, 0.2397, 0.6296, 0.2537, 0.6296, 0.2537, 0.75, 0.2397, 0.75, 0.8134, 0.5, 0.8134, 0.5, 0.8134, 0.5, 0.8134, 0.5, 0.2537, 0.5, 0.2397, 0.5, 0.2397, 0.5, 0.2537, 0.5, 0.625, 0.3787, 0.375, 0.3787, 0.375, 0.3787, 0.625, 0.3787, 0.7603, 0.5, 0.7463, 0.5, 0.7463, 0.5, 0.7603, 0.5, 0.2397, 0.5, 0.1866, 0.5, 0.1866, 0.5, 0.2397, 0.5, 0.2397, 0.5, 0.1866, 0.5, 0.1866, 0.5, 0.2397, 0.5, 0.7603, 0.5, 0.7463, 0.5, 0.7463, 0.5, 0.7603, 0.5, 0.625, 0.3787, 0.375, 0.3787, 0.375, 0.3787, 0.625, 0.3787, 0.1866, 0.5, 0.8134, 0.5, 0.8134, 0.5, 0.1866, 0.5, 0.1866, 0.5, 0.8134, 0.5, 0.8134, 0.5, 0.1866, 0.5, 0.1866, 0.5, 0.8134, 0.5, 0.8134, 0.5, 0.1866, 0.5, 0.625, 0.3116, 0.375, 0.3116, 0.375, 0.3116, 0.625, 0.3116, 0.1866, 0.5, 0.1866, 0.5, 0.1866, 0.5, 0.1866, 0.5, 0.8134, 0.5, 0.7603, 0.5, 0.7603, 0.5, 0.8134, 0.5, 0.2537, 0.5, 0.2397, 0.5, 0.2397, 0.5, 0.2537, 0.5, 0.2537, 0.5, 0.2397, 0.5, 0.2397, 0.5, 0.2537, 0.5, 0.8134, 0.5, 0.7603, 0.5, 0.7603, 0.5, 0.8134, 0.5, 0.375, 0.3116, 0.625, 0.3116, 0.625, 0.3647, 0.375, 0.3647, 0.1866, 0.6296, 0.2397, 0.6296, 0.2397, 0.75, 0.1866, 0.75, 0.7463, 0.5, 0.7603, 0.5, 0.7603, 0.6296, 0.7463, 0.6296, 0.1866, 0.5, 0.2397, 0.5, 0.2397, 0.6296, 0.1866, 0.6296, 0.375, 0.8713, 0.625, 0.8713, 0.625, 0.8853, 0.375, 0.8853, 0.7463, 0.6296, 0.7603, 0.6296, 0.7603, 0.75, 0.7463, 0.75, 0.375, 0.3647, 0.625, 0.3647, 0.625, 0.3787, 0.375, 0.3787, 0.375, 0.3647, 0.625, 0.3647, 0.625, 0.3647, 0.375, 0.3647, 0.625, 0.3787, 0.375, 0.3787, 0.375, 0.3787, 0.625, 0.3787, 0.7603, 0.5, 0.7463, 0.5, 0.7463, 0.5, 0.7603, 0.5, 0.7603, 0.5, 0.7463, 0.5, 0.7463, 0.5, 0.7603, 0.5, 0.625, 0.3787, 0.375, 0.3787, 0.375, 0.3787, 0.625, 0.3787, 0.375, 0.3647, 0.625, 0.3647, 0.625, 0.3647, 0.375, 0.3647, 0.2537, 0.5, 0.2397, 0.5, 0.2397, 0.5, 0.2537, 0.5, 0.625, 0.3787, 0.375, 0.3787, 0.375, 0.3787, 0.625, 0.3787, 0.7463, 0.5, 0.7463, 0.5, 0.7463, 0.5, 0.7463, 0.5, 0.2537, 0.5, 0.2537, 0.5, 0.2537, 0.5, 0.2537, 0.5, 0.375, 0.3787, 0.625, 0.3787, 0.625, 0.3787, 0.375, 0.3787, 0.625, 0.5, 0.625, 0.6296, 0.625, 0.75])
me_cube_003.update()

# ---- objects
ob_empty = bpy.data.objects.new('Empty', None)
ob_cube = bpy.data.objects.new('Cube', me_cube_001)
ob_cube_001 = bpy.data.objects.new('Cube.001', me_cube_002)
ob_cube_002 = bpy.data.objects.new('Cube.002', me_cube_003)

# ---- transforms, parenting, visibility, modifiers, constraints
ob_empty.location = (0.0189, -0.00945, -0.0378)
ob_empty.scale = (3.555, 3.555, 3.555)
ob_empty.empty_display_type = 'IMAGE'
ob_empty.empty_display_size = 5.0
ob_empty.hide_select = True
ob_cube.location = (-5.464, -0.00945, 0.7847)
ob_cube.scale = (0.19, 1.0, 0.8057)
ob_cube_001.location = (5.454, -0.00945, 0.7847)
ob_cube_001.scale = (0.19, 1.0, 0.8057)
ob_cube_002.location = (0.0189, -5.906, 0.7847)
ob_cube_002.scale = (1.0, 0.4537, 0.8057)

# ---- collection membership
col_collection.objects.link(ob_empty)
col_collection.objects.link(ob_cube)
col_collection.objects.link(ob_cube_001)
col_collection.objects.link(ob_cube_002)

# ---- scene / render settings (as saved in the file)
scene.frame_start = 1; scene.frame_end = 250; scene.frame_set(79)
scene.render.engine = 'BLENDER_EEVEE_NEXT'
bpy.context.view_layer.update()

# ---- added for rendering (the .blend has no active camera and no usable light): camera, sun
cam_auto = bpy.data.cameras.new('AutoCamera')
cam_auto.lens = 50.0
cam_auto.sensor_width = 36.0
cam_auto.clip_end = 1000.0
ob_auto_camera = bpy.data.objects.new('AutoCamera', cam_auto)
scene.collection.objects.link(ob_auto_camera)
ob_auto_camera.location = (15.2476, -18.5714, 12.9868)
ob_auto_camera.rotation_euler = (1.09748, -7.21219e-08, 0.694738)
scene.camera = ob_auto_camera
light_auto_sun = bpy.data.lights.new('AutoSun', 'SUN')
light_auto_sun.energy = 3.0
light_auto_sun.angle = 0.0523599
ob_auto_sun = bpy.data.objects.new('AutoSun', light_auto_sun)
scene.collection.objects.link(ob_auto_sun)
ob_auto_sun.rotation_euler = (0.872665, 0.174533, 0.523599)
bpy.context.view_layer.update()
